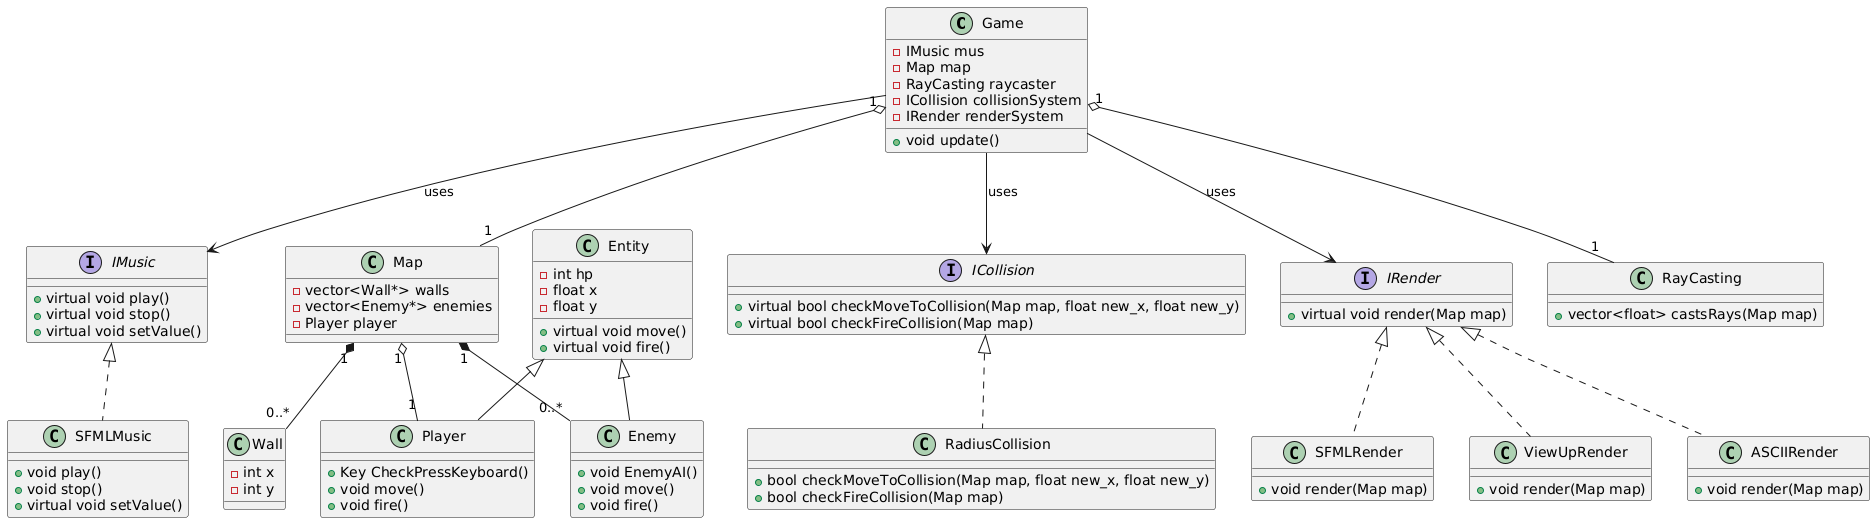

The diagram above was rendered by PlantUML. Its source (embedded in the PNG):
@startuml
class Game {
  -IMusic mus
  -Map map
  -RayCasting raycaster
  -ICollision collisionSystem
  -IRender renderSystem
  +void update()
}

interface IMusic {
  +virtual void play()
  +virtual void stop()
  +virtual void setValue()
}

class SFMLMusic {
  +void play()
  +void stop()
  +virtual void setValue()
}

class Map {
  -vector<Wall*> walls
  -vector<Enemy*> enemies 
  -Player player
}

class Wall {
  -int x
  -int y
}

interface ICollision {
  +virtual bool checkMoveToCollision(Map map, float new_x, float new_y)
  +virtual bool checkFireCollision(Map map)
}

class RadiusCollision {
  +bool checkMoveToCollision(Map map, float new_x, float new_y)
  +bool checkFireCollision(Map map)
}

interface IRender {
  +virtual void render(Map map)
}

class RayCasting {
  +vector<float> castsRays(Map map)
}

class SFMLRender {
  +void render(Map map)
}

class ViewUpRender {
  +void render(Map map)
}

class ASCIIRender {
  +void render(Map map)
}

class Entity {
  -int hp
  -float x
  -float y
  +virtual void move()
  +virtual void fire()
}

class Player {
  +Key CheckPressKeyboard()
  +void move()
  +void fire()
}

class Enemy {
  +void EnemyAI()
  +void move()
  +void fire()
}

' Связи между классами

' 1. Композиция (Map содержит Wall и Enemy)
Map "1" *-- "0..*" Wall
Map "1" *-- "0..*" Enemy

' 2. Агрегация (Map использует Player, но Player может существовать отдельно)
Map "1" o-- "1" Player

' 3. Реализация интерфейсов (RadiusCollision реализует ICollision)
ICollision <|.. RadiusCollision

' 4. Реализация интерфейсов (Различные реализации IRender)
IRender <|.. SFMLRender
IRender <|.. ViewUpRender
IRender <|.. ASCIIRender

' 5. Наследование (Player и Enemy наследуют Entity)
Entity <|-- Player
Entity <|-- Enemy

' 6. Ассоциация (Game использует интерфейсы)
Game --> ICollision : uses
Game --> IRender : uses

' 7. Ассоциация (Game использует интерфейс)
Game --> IMusic : uses

' 8. Реализация интерфейса (Реализация SFML музыки)
IMusic <|.. SFMLMusic

' 9.
Game "1" o-- "1" Map

' 10. Отдельный сервис для обработки лучей (RayCasting)
Game "1" o-- "1" RayCasting
@enduml